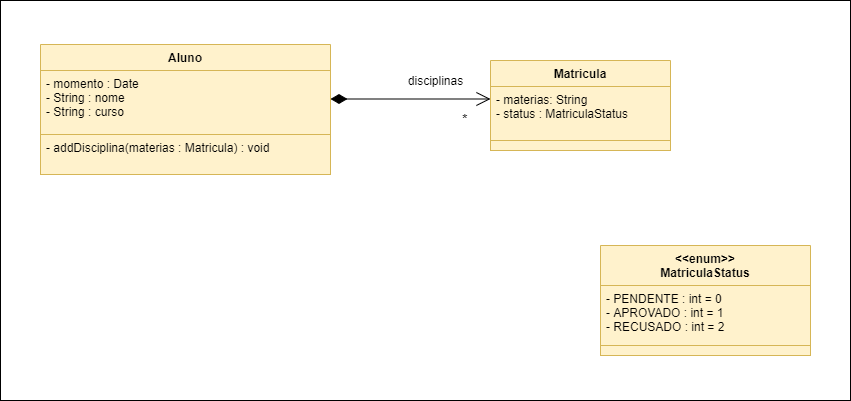

The diagram above was exported from draw.io. Its source (the exported page's mxGraphModel, read from the mxfile embedded in the PNG):
<mxGraphModel dx="1695" dy="482" grid="1" gridSize="10" guides="1" tooltips="1" connect="1" arrows="1" fold="1" page="1" pageScale="1" pageWidth="827" pageHeight="1169" math="0" shadow="0">
  <root>
    <mxCell id="0" />
    <mxCell id="1" parent="0" />
    <mxCell id="FoWJHukW6ORnjx_04AJl-16" value="" style="html=1;" parent="1" vertex="1">
      <mxGeometry x="-30" y="30" width="850" height="400" as="geometry" />
    </mxCell>
    <mxCell id="FoWJHukW6ORnjx_04AJl-10" value="&lt;font style=&quot;font-size: 14px&quot;&gt;*&lt;/font&gt;" style="endArrow=open;html=1;endSize=12;startArrow=diamondThin;startSize=14;startFill=1;edgeStyle=orthogonalEdgeStyle;align=left;verticalAlign=bottom;" parent="1" edge="1">
      <mxGeometry x="0.625" y="-30" relative="1" as="geometry">
        <mxPoint x="300" y="128.5" as="sourcePoint" />
        <mxPoint x="460" y="128.5" as="targetPoint" />
        <mxPoint as="offset" />
      </mxGeometry>
    </mxCell>
    <mxCell id="FoWJHukW6ORnjx_04AJl-11" value="disciplinas" style="text;html=1;align=center;verticalAlign=middle;resizable=0;points=[];autosize=1;" parent="1" vertex="1">
      <mxGeometry x="370" y="100" width="70" height="20" as="geometry" />
    </mxCell>
    <mxCell id="FoWJHukW6ORnjx_04AJl-12" value="Matricula" style="swimlane;fontStyle=1;align=center;verticalAlign=top;childLayout=stackLayout;horizontal=1;startSize=26;horizontalStack=0;resizeParent=1;resizeParentMax=0;resizeLast=0;collapsible=1;marginBottom=0;fillColor=#fff2cc;strokeColor=#d6b656;" parent="1" vertex="1">
      <mxGeometry x="460" y="90" width="180" height="90" as="geometry">
        <mxRectangle x="440" y="90" width="100" height="26" as="alternateBounds" />
      </mxGeometry>
    </mxCell>
    <mxCell id="FoWJHukW6ORnjx_04AJl-13" value="- materias: String&#10;- status : MatriculaStatus" style="text;strokeColor=#d6b656;fillColor=#fff2cc;align=left;verticalAlign=top;spacingLeft=4;spacingRight=4;overflow=hidden;rotatable=0;points=[[0,0.5],[1,0.5]];portConstraint=eastwest;" parent="FoWJHukW6ORnjx_04AJl-12" vertex="1">
      <mxGeometry y="26" width="180" height="54" as="geometry" />
    </mxCell>
    <mxCell id="FoWJHukW6ORnjx_04AJl-15" value="" style="text;strokeColor=#d6b656;fillColor=#fff2cc;align=left;verticalAlign=top;spacingLeft=4;spacingRight=4;overflow=hidden;rotatable=0;points=[[0,0.5],[1,0.5]];portConstraint=eastwest;" parent="FoWJHukW6ORnjx_04AJl-12" vertex="1">
      <mxGeometry y="80" width="180" height="10" as="geometry" />
    </mxCell>
    <mxCell id="FoWJHukW6ORnjx_04AJl-5" value="Aluno" style="swimlane;fontStyle=1;align=center;verticalAlign=top;childLayout=stackLayout;horizontal=1;startSize=26;horizontalStack=0;resizeParent=1;resizeParentMax=0;resizeLast=0;collapsible=1;marginBottom=0;fillColor=#fff2cc;strokeColor=#d6b656;" parent="1" vertex="1">
      <mxGeometry x="10" y="74" width="290" height="130" as="geometry" />
    </mxCell>
    <mxCell id="FoWJHukW6ORnjx_04AJl-6" value="- momento : Date&#10;- String : nome&#10;- String : curso" style="text;strokeColor=#d6b656;fillColor=#fff2cc;align=left;verticalAlign=top;spacingLeft=4;spacingRight=4;overflow=hidden;rotatable=0;points=[[0,0.5],[1,0.5]];portConstraint=eastwest;" parent="FoWJHukW6ORnjx_04AJl-5" vertex="1">
      <mxGeometry y="26" width="290" height="64" as="geometry" />
    </mxCell>
    <mxCell id="FoWJHukW6ORnjx_04AJl-8" value="- addDisciplina(materias : Matricula) : void" style="text;strokeColor=#d6b656;fillColor=#fff2cc;align=left;verticalAlign=top;spacingLeft=4;spacingRight=4;overflow=hidden;rotatable=0;points=[[0,0.5],[1,0.5]];portConstraint=eastwest;" parent="FoWJHukW6ORnjx_04AJl-5" vertex="1">
      <mxGeometry y="90" width="290" height="40" as="geometry" />
    </mxCell>
    <mxCell id="FoWJHukW6ORnjx_04AJl-17" value="&lt;&lt;enum&gt;&gt;&#10;MatriculaStatus" style="swimlane;fontStyle=1;align=center;verticalAlign=top;childLayout=stackLayout;horizontal=1;startSize=40;horizontalStack=0;resizeParent=1;resizeParentMax=0;resizeLast=0;collapsible=1;marginBottom=0;fillColor=#fff2cc;strokeColor=#d6b656;" parent="1" vertex="1">
      <mxGeometry x="570" y="275" width="210" height="110" as="geometry" />
    </mxCell>
    <mxCell id="FoWJHukW6ORnjx_04AJl-18" value="- PENDENTE : int = 0&#10;- APROVADO : int = 1&#10;- RECUSADO : int = 2" style="text;strokeColor=#d6b656;fillColor=#fff2cc;align=left;verticalAlign=top;spacingLeft=4;spacingRight=4;overflow=hidden;rotatable=0;points=[[0,0.5],[1,0.5]];portConstraint=eastwest;" parent="FoWJHukW6ORnjx_04AJl-17" vertex="1">
      <mxGeometry y="40" width="210" height="60" as="geometry" />
    </mxCell>
    <mxCell id="FoWJHukW6ORnjx_04AJl-20" value="" style="text;strokeColor=#d6b656;fillColor=#fff2cc;align=left;verticalAlign=top;spacingLeft=4;spacingRight=4;overflow=hidden;rotatable=0;points=[[0,0.5],[1,0.5]];portConstraint=eastwest;" parent="FoWJHukW6ORnjx_04AJl-17" vertex="1">
      <mxGeometry y="100" width="210" height="10" as="geometry" />
    </mxCell>
  </root>
</mxGraphModel>